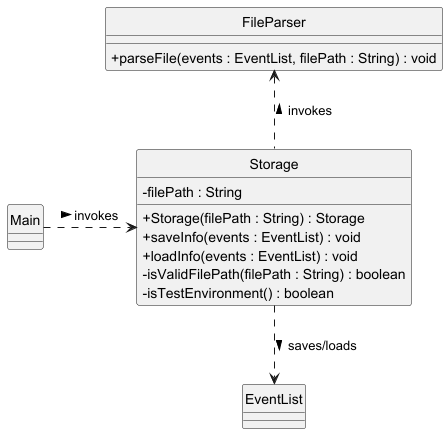

The diagram above was rendered by PlantUML. Its source (embedded in the PNG):
@startuml
!include style.puml
hide circle
skinparam ClassAttributeIconSize 0

class Storage {
        - filePath : String
        + Storage(filePath : String) : Storage
        + saveInfo(events : EventList) : void
        + loadInfo(events : EventList) : void
        - isValidFilePath(filePath : String) : boolean
        - isTestEnvironment() : boolean
}

class Main
class EventList
class FileParser {
    +parseFile(events : EventList, filePath : String) : void
}

Storage ..> EventList : saves/loads >
FileParser <.. Storage : < invokes
Main .> Storage : invokes >

@enduml